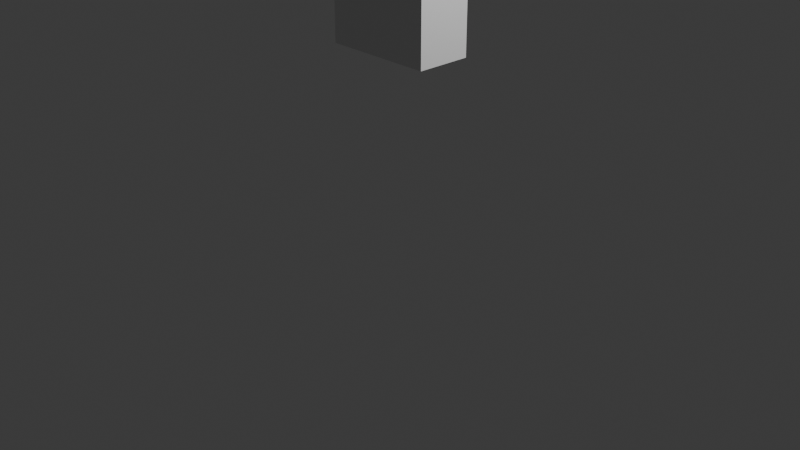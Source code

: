 # Source: Minecraft_Shape_Keys.blend  (saved by Blender 4.4.32; exported with 4.5.12 LTS)
import bpy
from mathutils import Matrix  # noqa: F401  (used for matrix-valued properties, if any)

bpy.ops.wm.read_factory_settings(use_empty=True)
scene = bpy.context.scene
scene.name = 'Scene'

# ---- collections
col_collection = bpy.data.collections.new('Collection'); scene.collection.children.link(col_collection)
col_reference = bpy.data.collections.new('Reference'); scene.collection.children.link(col_reference)

# ---- materials (node trees are filled in below, after node groups)
mat_material = bpy.data.materials.new('Material')
mat_material.alpha_threshold = 0.0
mat_material.roughness = 0.5
mat_material.line_color = (0.0, 0.0, 0.0, 1.0)

# ---- material node trees
mat_material.use_nodes = True; mat_material.node_tree.nodes.clear()
_N = mat_material.node_tree.nodes; _L = mat_material.node_tree.links
n0 = _N.new('ShaderNodeOutputMaterial'); n0.name = 'Material Output'; n0.location = (300, 300)
n1 = _N.new('ShaderNodeBsdfPrincipled'); n1.name = 'Principled BSDF'; n1.location = (10, 300)
n1.inputs[3].default_value = 1.45
_L.new(n1.outputs[0], n0.inputs[0])
n0.is_active_output = True

# ---- world
world_world = bpy.data.worlds.new('World'); scene.world = world_world
world_world.use_nodes = True; world_world.node_tree.nodes.clear()
_N = world_world.node_tree.nodes; _L = world_world.node_tree.links
n0 = _N.new('ShaderNodeOutputWorld'); n0.name = 'World Output'; n0.location = (300, 300)
n1 = _N.new('ShaderNodeBackground'); n1.name = 'Background'; n1.location = (10, 300)
n1.inputs[0].default_value = (0.05088, 0.05088, 0.05088, 1.0)
_L.new(n1.outputs[0], n0.inputs[0])
n0.is_active_output = True
world_world.color = (0.05088, 0.05088, 0.05088)
world_world.sun_shadow_jitter_overblur = 0.0

# ---- cameras
cam_camera = bpy.data.cameras.new('Camera')
cam_camera.clip_end = 100.0
cam_camera.ortho_scale = 7.314

# ---- lights
light_light = bpy.data.lights.new('Light', 'POINT')
light_light.energy = 1000.0
light_light.shadow_soft_size = 0.1

# ---- meshes
me_cube = bpy.data.meshes.new('Cube')
me_cube.from_pydata([(0.5868, 0.29, 0.8468), (0.5868, 0.29, -0.8468), (0.5868, -0.29, 0.8468), (0.5868, -0.29, -0.8468), (-0.5868, 0.29, 0.8468), (-0.5868, 0.29, -0.8468), (-0.5868, -0.29, 0.8468), (-0.5868, -0.29, -0.8468), (0.0, 0.29, -0.8468), (0.0, -0.29, 0.8468), (0.0, -0.29, -0.8468), (0.0, 0.29, 0.8468), (-0.5868, -0.29, 0.8468), (0.0, 0.29, 0.8468), (-0.5868, 0.29, 0.8468), (0.5868, 0.29, 0.8468), (-0.5868, 0.29, -0.8468), (-0.5868, -0.29, -0.8468), (-0.5868, -0.29, 0.8468), (-0.5868, 0.29, 0.8468), (-0.5868, 0.29, -0.8468), (-0.5868, -0.29, -0.8468), (-0.5868, 0.29, -0.8468), (-0.5868, -0.29, -0.8468), (0.5868, 0.29, 0.8468), (0.5868, 0.29, -0.8468), (0.5868, -0.29, 0.8468), (0.5868, -0.29, -0.8468), (0.5868, -0.29, -0.8468), (0.5868, 0.29, -0.8468), (0.5868, -0.29, -0.8468), (0.5868, 0.29, -0.8468), (0.0, -0.29, 0.8468), (-0.5868, -0.29, 0.8468), (0.5868, -0.29, 0.8468), (0.0, -0.29, 0.8468), (-0.5868, -0.29, 0.8468), (0.5868, -0.29, 0.8468), (0.0, 0.29, 0.8468), (0.5868, 0.29, 0.8468), (-0.5868, 0.29, 0.8468), (-0.5868, 0.29, 0.8468), (-0.5868, 0.29, -0.8468), (-0.5868, -0.29, -0.8468), (0.0, 0.29, -0.8468), (0.0, -0.29, -0.8468), (0.5868, -0.29, -0.8468), (0.5868, 0.29, -0.8468)], [], [(11, 0, 1, 8, 5, 4), (16, 5, 20, 22), (8, 1, 47, 44), (2, 3, 27, 26), (10, 7, 43, 45), (14, 12, 35, 37, 39, 38), (4, 6, 33, 36, 12, 14, 41, 40), (2, 0, 15, 39, 37, 34), (0, 11, 4, 40, 13, 15), (17, 18, 19, 16), (6, 4, 19, 18), (4, 5, 16, 19), (7, 6, 18, 17), (20, 21, 23, 22), (5, 7, 21, 20), (7, 17, 23, 21), (17, 16, 22, 23), (25, 24, 26, 27), (1, 0, 24, 25), (3, 1, 29, 28), (0, 2, 26, 24), (28, 29, 31, 30), (27, 3, 28, 30), (1, 25, 31, 29), (25, 27, 30, 31), (9, 6, 7, 10, 3, 2), (32, 34, 37, 35, 36, 33), (12, 36, 35), (6, 9, 2, 34, 32, 33), (14, 38, 41), (13, 40, 41, 38, 39, 15), (44, 47, 46, 45), (42, 44, 45, 43), (5, 8, 44, 42), (3, 10, 45, 46), (7, 5, 42, 43), (1, 3, 46, 47)])
_uv = me_cube.uv_layers.new(name='UVMap')
_uv.uv.foreach_set('vector', [0.625, 0.375, 0.625, 0.5, 0.375, 0.5, 0.375, 0.375, 0.375, 0.25, 0.625, 0.25, 0.375, 0.25, 0.375, 0.25, 0.375, 0.25, 0.375, 0.25, 0.375, 0.375, 0.375, 0.5, 0.375, 0.5, 0.375, 0.375, 0.625, 0.75, 0.375, 0.75, 0.375, 0.75, 0.625, 0.75, 0.375, 0.875, 0.375, 1.0, 0.375, 1.0, 0.375, 0.875, 0.875, 0.5, 0.75, 0.75, 0.75, 0.75, 0.625, 0.75, 0.625, 0.5, 0.75, 0.5, 0.625, 0.25, 0.625, 0.0, 0.625, 0.0, 0.625, 0.0, 0.625, 0.0, 0.625, 0.25, 0.625, 0.25, 0.625, 0.25, 0.625, 0.75, 0.625, 0.5, 0.625, 0.5, 0.625, 0.5, 0.625, 0.75, 0.625, 0.75, 0.625, 0.5, 0.625, 0.375, 0.625, 0.25, 0.625, 0.25, 0.625, 0.375, 0.625, 0.5, 0.375, 0.0, 0.625, 0.0, 0.625, 0.25, 0.375, 0.25, 0.625, 0.0, 0.625, 0.25, 0.625, 0.25, 0.625, 0.0, 0.625, 0.25, 0.375, 0.25, 0.375, 0.25, 0.625, 0.25, 0.375, 1.0, 0.625, 1.0, 0.625, 1.0, 0.375, 1.0, 0.125, 0.5, 0.125, 0.75, 0.125, 0.75, 0.125, 0.5, 0.125, 0.5, 0.125, 0.75, 0.125, 0.75, 0.125, 0.5, 0.375, 1.0, 0.375, 1.0, 0.375, 1.0, 0.375, 1.0, 0.375, 0.0, 0.375, 0.25, 0.375, 0.25, 0.375, 0.0, 0.375, 0.5, 0.625, 0.5, 0.625, 0.75, 0.375, 0.75, 0.375, 0.5, 0.625, 0.5, 0.625, 0.5, 0.375, 0.5, 0.375, 0.75, 0.375, 0.5, 0.375, 0.5, 0.375, 0.75, 0.625, 0.5, 0.625, 0.75, 0.625, 0.75, 0.625, 0.5, 0.375, 0.75, 0.375, 0.5, 0.375, 0.5, 0.375, 0.75, 0.375, 0.75, 0.375, 0.75, 0.375, 0.75, 0.375, 0.75, 0.375, 0.5, 0.375, 0.5, 0.375, 0.5, 0.375, 0.5, 0.375, 0.5, 0.375, 0.75, 0.375, 0.75, 0.375, 0.5, 0.625, 0.875, 0.625, 1.0, 0.375, 1.0, 0.375, 0.875, 0.375, 0.75, 0.625, 0.75, 0.625, 0.875, 0.625, 0.75, 0.625, 0.75, 0.625, 0.875, 0.625, 1.0, 0.625, 1.0, 0.875, 0.75, 0.875, 0.75, 0.75, 0.75, 0.625, 1.0, 0.625, 0.875, 0.625, 0.75, 0.625, 0.75, 0.625, 0.875, 0.625, 1.0, 0.75, 0.5, 0.75, 0.5, 0.875, 0.5, 0.625, 0.375, 0.625, 0.25, 0.625, 0.25, 0.625, 0.375, 0.625, 0.5, 0.625, 0.5, 0.25, 0.5, 0.375, 0.5, 0.375, 0.75, 0.25, 0.75, 0.125, 0.5, 0.25, 0.5, 0.25, 0.75, 0.125, 0.75, 0.375, 0.25, 0.375, 0.375, 0.375, 0.375, 0.375, 0.25, 0.375, 0.75, 0.375, 0.875, 0.375, 0.875, 0.375, 0.75, 0.125, 0.75, 0.125, 0.5, 0.125, 0.5, 0.125, 0.75, 0.375, 0.5, 0.375, 0.75, 0.375, 0.75, 0.375, 0.5])
me_cube.materials.append(mat_material)
me_cube.use_mirror_vertex_groups = False
me_cube.update()

# ---- objects
ob_cube = bpy.data.objects.new('Cube', me_cube)
ob_light = bpy.data.objects.new('Light', light_light)
ob_camera = bpy.data.objects.new('Camera', cam_camera)
ob_x = bpy.data.objects.new('侧面', None)
ob_reference = bpy.data.objects.new('正面reference', None)

# ---- transforms, parenting, visibility, modifiers, constraints
ob_cube.location = (0.004558, -2.449e-09, 2.617)
ob_cube.lock_rotations_4d = False
ob_cube.empty_display_type = 'ARROWS'
ob_cube.lineart.crease_threshold = 0.0
ob_light.location = (4.076, 1.005, 5.904)
ob_light.rotation_euler = (0.6503, 0.05522, 1.866)
ob_light.lock_rotations_4d = False
ob_light.empty_display_type = 'ARROWS'
ob_light.color = (0.0, 0.0, 0.0, 0.0)
ob_light.lineart.crease_threshold = 0.0
ob_camera.location = (7.359, -6.926, 4.958)
ob_camera.rotation_euler = (1.109, 0.0, 0.8149)
ob_camera.lock_rotations_4d = False
ob_camera.empty_display_type = 'ARROWS'
ob_camera.color = (0.0, 0.0, 0.0, 0.0)
ob_camera.display_type = 'WIRE'
ob_camera.lineart.crease_threshold = 0.0
ob_x.location = (-0.0003298, -1.687, 2.354)
ob_x.rotation_euler = (1.571, -2.384e-07, 1.571)
ob_x.empty_display_type = 'IMAGE'
ob_x.empty_display_size = 5.0
ob_x.empty_image_depth = 'FRONT'
ob_x.use_empty_image_alpha = True
ob_x.empty_image_side = 'FRONT'
ob_x.color = (1.0, 1.0, 1.0, 0.5321)
ob_reference.location = (1.375, -3.163e-07, 2.354)
ob_reference.rotation_euler = (1.571, -2.384e-07, 0.0)
ob_reference.empty_display_type = 'IMAGE'
ob_reference.empty_display_size = 5.0
ob_reference.empty_image_depth = 'FRONT'
ob_reference.use_empty_image_alpha = True
ob_reference.empty_image_side = 'FRONT'
ob_reference.color = (1.0, 1.0, 1.0, 0.5321)

# ---- collection membership
col_collection.objects.link(ob_cube)
col_collection.objects.link(ob_light)
col_collection.objects.link(ob_camera)
col_reference.objects.link(ob_x)
col_reference.objects.link(ob_reference)

# ---- scene / render settings (as saved in the file)
scene.camera = ob_camera
scene.frame_start = 1; scene.frame_end = 250; scene.frame_set(76)
scene.render.engine = 'BLENDER_EEVEE_NEXT'
bpy.context.view_layer.update()
